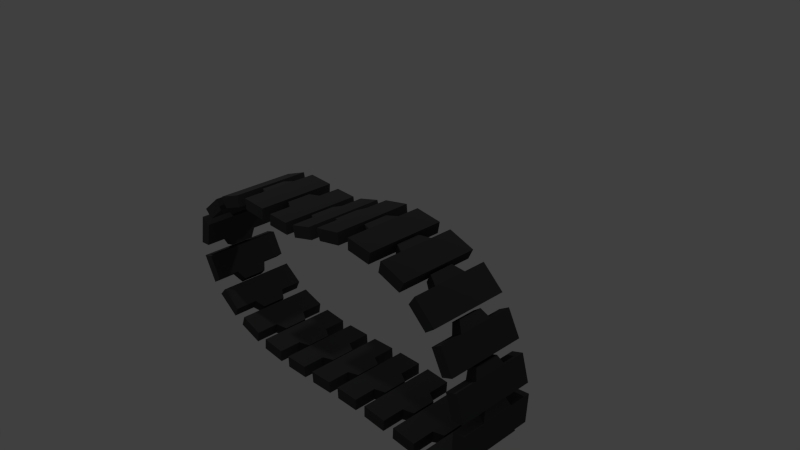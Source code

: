 # Source: track-01.blend  (saved by Blender 2.67.0; exported with 4.5.12 LTS)
import bpy
from mathutils import Matrix  # noqa: F401  (used for matrix-valued properties, if any)

bpy.ops.wm.read_factory_settings(use_empty=True)
scene = bpy.context.scene
scene.name = 'Scene'

# ---- collections
col_collection_1 = bpy.data.collections.new('Collection 1'); scene.collection.children.link(col_collection_1)

# ---- materials (node trees are filled in below, after node groups)
mat_material = bpy.data.materials.new('Material')
mat_material.alpha_threshold = 0.0
mat_material.use_transparent_shadow = False
mat_material.diffuse_color = (0.06372, 0.06372, 0.06372, 1.0)
mat_material.roughness = 0.5
mat_material.specular_intensity = 1.0
mat_material.line_color = (0.0, 0.0, 0.0, 1.0)

# ---- material node trees

# ---- world
world_world = bpy.data.worlds.new('World'); scene.world = world_world
world_world.color = (0.05088, 0.05088, 0.05088)
world_world.use_sun_shadow = False
world_world.sun_shadow_jitter_overblur = 0.0
world_world.cycles.sampling_method = 'MANUAL'
world_world.cycles.sample_map_resolution = 256

# ---- cameras
cam_camera = bpy.data.cameras.new('Camera')
cam_camera.clip_end = 100.0
cam_camera.lens = 35.0
cam_camera.sensor_width = 32.0
cam_camera.sensor_height = 18.0
cam_camera.ortho_scale = 7.314
cam_camera.dof.focus_distance = 0.0
cam_camera.dof.aperture_fstop = 128.0

# ---- lights
light_lamp_001 = bpy.data.lights.new('Lamp.001', 'POINT')
light_lamp_001.transmission_factor = 0.0
light_lamp_001.cutoff_distance = 30.0
light_lamp_001.energy = 100.0
light_lamp_001.shadow_buffer_clip_start = 1.001
light_lamp_001.shadow_soft_size = 0.1
light_lamp_001.shadow_maximum_resolution = 0.006
light_lamp_001.use_absolute_resolution = True
light_lamp_001.cycles.use_multiple_importance_sampling = False
light_lamp = bpy.data.lights.new('Lamp', 'POINT')
light_lamp.transmission_factor = 0.0
light_lamp.cutoff_distance = 30.0
light_lamp.energy = 100.0
light_lamp.shadow_buffer_clip_start = 1.001
light_lamp.shadow_soft_size = 0.1
light_lamp.shadow_maximum_resolution = 0.006
light_lamp.use_absolute_resolution = True
light_lamp.cycles.use_multiple_importance_sampling = False

# ---- meshes
me_cube_001 = bpy.data.meshes.new('Cube.001')
me_cube_001.from_pydata([(-0.3729, -0.008835, 0.4157), (-0.3729, -0.1598, 0.4157), (-0.04681, -0.1598, 0.4157), (-0.04681, -0.008835, 0.4157), (-0.3729, -0.008835, 1.432), (-0.3729, -0.1598, 1.432), (-0.04681, -0.1598, 1.432), (-0.04681, -0.008835, 1.432), (-0.3729, -0.1598, 1.141), (-0.3729, -0.1598, 0.7075), (-0.3729, -0.008835, 0.7075), (-0.3729, -0.008835, 1.141), (-0.04681, -0.1598, 1.141), (-0.04681, -0.1598, 0.7075), (-0.04681, -0.008835, 1.141), (-0.04681, -0.008835, 0.7075), (0.07484, -0.1455, 1.081), (0.07484, -0.1455, 0.7666), (0.07484, -0.02321, 1.081), (0.07484, -0.02321, 0.7666)], [], [(10, 0, 1, 9), (13, 2, 3, 15), (0, 3, 2, 1), (7, 4, 5, 6), (4, 11, 8, 5), (11, 10, 9, 8), (8, 9, 13, 12), (6, 12, 14, 7), (15, 19, 17, 13), (14, 15, 10, 11), (16, 17, 19, 18), (13, 17, 16, 12), (14, 18, 19, 15), (12, 16, 18, 14), (10, 15, 3, 0), (14, 11, 4, 7), (5, 8, 12, 6), (13, 9, 1, 2)])
me_cube_001.materials.append(mat_material)
me_cube_001.use_remesh_preserve_volume = False
me_cube_001.use_remesh_preserve_attributes = False
me_cube_001.use_mirror_vertex_groups = False
me_cube_001.update()

# ---- curves / text
cu_beziercircle = bpy.data.curves.new('BezierCircle', 'CURVE')
cu_beziercircle.dimensions = '3D'
_sp = cu_beziercircle.splines.new('BEZIER'); _sp.bezier_points.add(7)
_sp.bezier_points.foreach_set('co', [2.395, 0.04637, 0.4449, 2.481, 0.04637, -0.9625, 1.143, 0.04637, -0.8972, -0.3337, 0.04637, -0.9401, -1.702, 0.04637, -0.04278, -1.053, 0.04637, 0.7674, 0.0, 0.04637, 0.7926, 1.333, 0.04637, 1.003])
_sp.bezier_points.foreach_set('handle_left', [2.14, 0.04637, 0.8381, 2.942, 0.04637, -0.9542, 1.617, 0.04637, -0.8998, 0.1708, 0.04637, -0.9595, -1.601, 0.04637, -0.6736, -1.408, 0.04637, 0.6052, -0.276, 0.04637, 0.7881, 0.8134, 0.04637, 1.089])
_sp.bezier_points.foreach_set('handle_right', [2.693, 0.04637, -0.0174, 2.069, 0.04637, -0.9698, 0.6683, 0.04637, -0.8946, -0.8854, 0.04637, -0.9189, -1.765, 0.04637, 0.3573, -0.6984, 0.04637, 0.9296, 0.4913, 0.04637, 0.8006, 1.795, 0.04637, 0.9269])
for _p, _l, _r in zip(_sp.bezier_points, ['AUTO', 'ALIGNED', 'ALIGNED', 'ALIGNED', 'AUTO', 'ALIGNED', 'ALIGNED', 'AUTO'], ['AUTO', 'ALIGNED', 'ALIGNED', 'ALIGNED', 'AUTO', 'ALIGNED', 'ALIGNED', 'AUTO']): _p.handle_left_type = _l; _p.handle_right_type = _r
_sp.order_u = 0
_sp.order_v = 0
_sp.use_cyclic_u = True
cu_beziercircle.use_path = True
cu_beziercircle.use_path_clamp = True
cu_beziercircle.bevel_resolution = 0
cu_beziercircle.fill_mode = 'HALF'

# ---- objects
ob_lamp_001 = bpy.data.objects.new('Lamp.001', light_lamp_001)
ob_beziercircle = bpy.data.objects.new('BezierCircle', cu_beziercircle)
ob_cube = bpy.data.objects.new('Cube', me_cube_001)
ob_lamp = bpy.data.objects.new('Lamp', light_lamp)
ob_camera = bpy.data.objects.new('Camera', cam_camera)

# ---- transforms, parenting, visibility, modifiers, constraints
ob_lamp_001.location = (-4.447, -2.155, 3.888)
ob_lamp_001.rotation_euler = (0.6503, 0.05522, 1.866)
ob_lamp_001.lock_rotations_4d = False
ob_lamp_001.empty_display_type = 'ARROWS'
ob_lamp_001.color = (0.0, 0.0, 0.0, 0.0)
ob_lamp_001.lineart.crease_threshold = 0.0
ob_beziercircle.location = (0.0, 0.0, 0.0)
ob_beziercircle.lineart.crease_threshold = 0.0
ob_cube.location = (-1.717, 0.0, 0.0)
ob_cube.lineart.crease_threshold = 0.0
_m = ob_cube.modifiers.new('Array', 'ARRAY')
_m.count = 23
_m.curve = ob_beziercircle
_m.constant_offset_displace = (0.0, 0.0, 0.0)
_m.relative_offset_displace = (1.07, 0.0, 0.0)
_m = ob_cube.modifiers.new('Curve', 'CURVE')
_m.object = ob_beziercircle
_m.deform_axis = 'NEG_X'
ob_lamp.location = (1.967, 3.434, 6.468)
ob_lamp.rotation_euler = (0.6503, 0.05522, 1.866)
ob_lamp.lock_rotations_4d = False
ob_lamp.empty_display_type = 'ARROWS'
ob_lamp.color = (0.0, 0.0, 0.0, 0.0)
ob_lamp.lineart.crease_threshold = 0.0
ob_camera.location = (7.481, -6.508, 5.344)
ob_camera.rotation_euler = (1.109, 0.01082, 0.8149)
ob_camera.lock_rotations_4d = False
ob_camera.empty_display_type = 'ARROWS'
ob_camera.color = (0.0, 0.0, 0.0, 0.0)
ob_camera.display_type = 'WIRE'
ob_camera.lineart.crease_threshold = 0.0

# ---- collection membership
col_collection_1.objects.link(ob_lamp_001)
col_collection_1.objects.link(ob_beziercircle)
col_collection_1.objects.link(ob_cube)
col_collection_1.objects.link(ob_lamp)
col_collection_1.objects.link(ob_camera)

# ---- scene / render settings (as saved in the file)
scene.camera = ob_camera
scene.frame_start = 1; scene.frame_end = 250; scene.frame_set(1)
scene.render.engine = 'BLENDER_EEVEE_NEXT'
scene.render.image_settings.color_mode = 'RGB'
scene.render.image_settings.compression = 90
scene.render.resolution_percentage = 50
scene.render.dither_intensity = 0.0
scene.cycles.use_denoising = False
scene.cycles.samples = 10
scene.cycles.sampling_pattern = 'TABULATED_SOBOL'
scene.cycles.light_sampling_threshold = 0.0
scene.cycles.use_adaptive_sampling = False
scene.cycles.use_light_tree = False
scene.cycles.blur_glossy = 0.0
scene.cycles.volume_bounces = 1
scene.cycles.pixel_filter_type = 'GAUSSIAN'
scene.cycles.sample_clamp_indirect = 0.0
scene.view_settings.view_transform = 'Standard'
bpy.context.view_layer.update()
